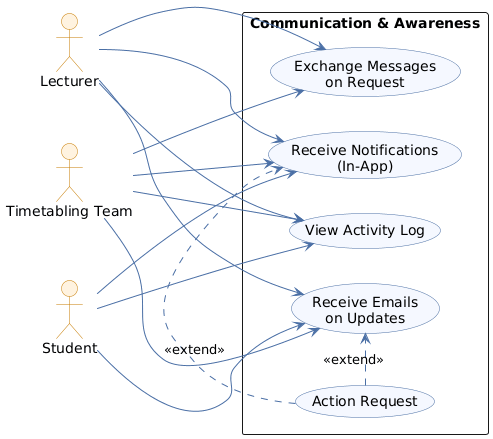

The diagram above was rendered by PlantUML. Its source (embedded in the PNG):
@startuml
left to right direction
skinparam packageStyle rectangle
skinparam usecase {
  BackgroundColor #F5F8FF
  BorderColor #4A6FA5
  ArrowColor #4A6FA5
}
skinparam actor {
  BackgroundColor #FFF3E0
  BorderColor #C77B00
}

actor Lecturer
actor "Timetabling Team" as TT
actor Student

rectangle "Communication & Awareness" {
  usecase "Exchange Messages\non Request" as UC11
  usecase "Receive Notifications\n(In-App)" as UC12
  usecase "Receive Emails\non Updates" as UC14
  usecase "View Activity Log" as UC13
  usecase "Action Request" as UC9
}

Lecturer --> UC11
TT --> UC11

Lecturer --> UC12
TT --> UC12
Student --> UC12

Lecturer --> UC14
TT --> UC14
Student --> UC14

UC9 .> UC12 : <<extend>>
UC9 .> UC14 : <<extend>>

Lecturer --> UC13
TT --> UC13
Student --> UC13
@enduml